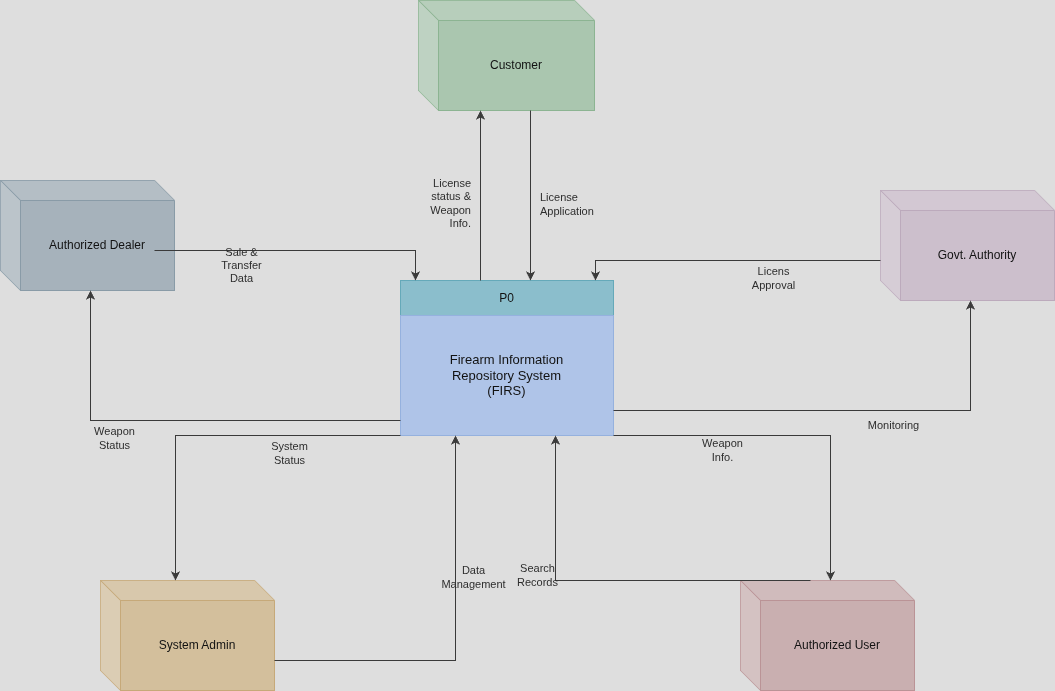

The diagram above was exported from draw.io. Its source (the exported page's mxGraphModel, read from the mxfile embedded in the PNG):
<mxGraphModel dx="1414" dy="807" grid="1" gridSize="10" guides="1" tooltips="1" connect="1" arrows="1" fold="1" page="1" pageScale="1" pageWidth="1100" pageHeight="850" background="#121212" math="0" shadow="0">
  <root>
    <mxCell id="0" />
    <mxCell id="1" parent="0" />
    <mxCell id="p0_header" parent="1" style="rounded=0;whiteSpace=wrap;html=1;fillColor=#134E5E;strokeColor=#1F6F81;strokeWidth=1;fontStyle=0;fontSize=12;fontColor=#FFFFFF;align=center;" value="P0" vertex="1">
      <mxGeometry height="35" width="213" x="420" y="300" as="geometry" />
    </mxCell>
    <mxCell id="p0_body" parent="1" style="rounded=0;whiteSpace=wrap;html=1;fillColor=#1C355E;strokeColor=#2B4C80;strokeWidth=1;fontSize=13;fontColor=#FFFFFF;align=center;" value="Firearm Information&lt;br&gt;Repository System&lt;br&gt;(FIRS)" vertex="1">
      <mxGeometry height="120" width="213" x="420" y="335" as="geometry" />
    </mxCell>
    <mxCell id="ent_customer" parent="1" style="shape=cube;whiteSpace=wrap;html=1;boundedLbl=1;backgroundOutline=1;darkOpacity=0.2;darkOpacity2=0.3;fillColor=#1E3F24;strokeColor=#2D5C35;strokeWidth=1;fontStyle=0;fontSize=12;fontColor=#FFFFFF;align=center;" value="Customer" vertex="1">
      <mxGeometry height="110" width="176" x="438" y="20" as="geometry" />
    </mxCell>
    <mxCell id="ent_dealer" parent="1" style="shape=cube;whiteSpace=wrap;html=1;boundedLbl=1;backgroundOutline=1;darkOpacity=0.2;darkOpacity2=0.3;fillColor=#3B4A54;strokeColor=#526674;strokeWidth=1;fontStyle=0;fontSize=12;fontColor=#FFFFFF;align=center;" value="Authorized Dealer" vertex="1">
      <mxGeometry height="110" width="174" x="20" y="200" as="geometry" />
    </mxCell>
    <mxCell id="ent_govt" parent="1" style="shape=cube;whiteSpace=wrap;html=1;boundedLbl=1;backgroundOutline=1;darkOpacity=0.2;darkOpacity2=0.3;fillColor=#3D2E3D;strokeColor=#574257;strokeWidth=1;fontStyle=0;fontSize=12;fontColor=#FFFFFF;align=center;" value="Govt. Authority" vertex="1">
      <mxGeometry height="110" width="174" x="900" y="210" as="geometry" />
    </mxCell>
    <mxCell id="ent_admin" parent="1" style="shape=cube;whiteSpace=wrap;html=1;boundedLbl=1;backgroundOutline=1;darkOpacity=0.2;darkOpacity2=0.3;fillColor=#4A320A;strokeColor=#6B4912;strokeWidth=1;fontStyle=0;fontSize=12;fontColor=#FFFFFF;align=center;" value="System Admin" vertex="1">
      <mxGeometry height="110" width="174" x="120" y="600" as="geometry" />
    </mxCell>
    <mxCell id="ent_user" parent="1" style="shape=cube;whiteSpace=wrap;html=1;boundedLbl=1;backgroundOutline=1;darkOpacity=0.2;darkOpacity2=0.3;fillColor=#5A3B3D;strokeColor=#825558;strokeWidth=1;fontStyle=0;fontSize=12;fontColor=#FFFFFF;align=center;" value="Authorized User" vertex="1">
      <mxGeometry height="110" width="174" x="760" y="600" as="geometry" />
    </mxCell>
    <mxCell id="flow_lic_app" edge="1" parent="1" style="endArrow=classic;html=1;rounded=0;edgeStyle=orthogonalEdgeStyle;fontSize=11;fontColor=#E0E0E0;strokeColor=#D0D0D0;labelBackgroundColor=none;align=left;" value="License&lt;br&gt;Application">
      <mxGeometry relative="1" x="0.1" y="8" as="geometry">
        <mxPoint as="offset" />
        <mxPoint x="550" y="130" as="sourcePoint" />
        <mxPoint x="550" y="300" as="targetPoint" />
      </mxGeometry>
    </mxCell>
    <mxCell id="flow_lic_stat" edge="1" parent="1" style="endArrow=classic;html=1;rounded=0;edgeStyle=orthogonalEdgeStyle;fontSize=11;fontColor=#E0E0E0;strokeColor=#D0D0D0;labelBackgroundColor=none;align=right;" value="License&lt;br&gt;status &amp;&lt;br&gt;Weapon&lt;br&gt;Info.">
      <mxGeometry relative="1" x="-0.1" y="8" as="geometry">
        <mxPoint as="offset" />
        <mxPoint x="500" y="300" as="sourcePoint" />
        <mxPoint x="500" y="130" as="targetPoint" />
      </mxGeometry>
    </mxCell>
    <mxCell id="flow_sale_data" edge="1" parent="1" style="endArrow=classic;html=1;rounded=0;edgeStyle=orthogonalEdgeStyle;fontSize=11;fontColor=#E0E0E0;strokeColor=#D0D0D0;labelBackgroundColor=none;align=center;" value="Sale &amp;&lt;br&gt;Transfer&lt;br&gt;Data">
      <mxGeometry relative="1" x="-0.4" y="-15" as="geometry">
        <mxPoint as="offset" />
        <mxPoint x="174" y="270" as="sourcePoint" />
        <mxPoint x="435" y="300" as="targetPoint" />
      </mxGeometry>
    </mxCell>
    <mxCell id="flow_weap_stat" edge="1" parent="1" style="endArrow=classic;html=1;rounded=0;edgeStyle=orthogonalEdgeStyle;fontSize=11;fontColor=#E0E0E0;strokeColor=#D0D0D0;labelBackgroundColor=none;align=center;" value="Weapon&lt;br&gt;Status">
      <mxGeometry relative="1" x="0.3" y="18" as="geometry">
        <mxPoint as="offset" />
        <mxPoint x="420" y="440" as="sourcePoint" />
        <mxPoint x="110" y="310" as="targetPoint" />
      </mxGeometry>
    </mxCell>
    <mxCell id="flow_gov_app" edge="1" parent="1" style="endArrow=classic;html=1;rounded=0;edgeStyle=orthogonalEdgeStyle;fontSize=11;fontColor=#E0E0E0;strokeColor=#D0D0D0;labelBackgroundColor=none;align=center;" value="Licens&lt;br&gt;Approval">
      <mxGeometry relative="1" x="-0.3" y="18" as="geometry">
        <mxPoint as="offset" />
        <mxPoint x="900" y="280" as="sourcePoint" />
        <mxPoint x="615" y="300" as="targetPoint" />
      </mxGeometry>
    </mxCell>
    <mxCell id="flow_monitoring" edge="1" parent="1" style="endArrow=classic;html=1;rounded=0;edgeStyle=orthogonalEdgeStyle;fontSize=11;fontColor=#E0E0E0;strokeColor=#D0D0D0;labelBackgroundColor=none;align=center;" value="Monitoring">
      <mxGeometry relative="1" x="0.2" y="-15" as="geometry">
        <mxPoint as="offset" />
        <mxPoint x="633" y="430" as="sourcePoint" />
        <mxPoint x="990" y="320" as="targetPoint" />
      </mxGeometry>
    </mxCell>
    <mxCell id="flow_data_mgt" edge="1" parent="1" style="endArrow=classic;html=1;rounded=0;edgeStyle=orthogonalEdgeStyle;fontSize=11;fontColor=#E0E0E0;strokeColor=#D0D0D0;labelBackgroundColor=none;align=center;" value="Data&lt;br&gt;Management">
      <mxGeometry relative="1" x="0.3" y="-18" as="geometry">
        <mxPoint as="offset" />
        <mxPoint x="294" y="680" as="sourcePoint" />
        <mxPoint x="475" y="455" as="targetPoint" />
      </mxGeometry>
    </mxCell>
    <mxCell id="flow_sys_stat" edge="1" parent="1" style="endArrow=classic;html=1;rounded=0;edgeStyle=orthogonalEdgeStyle;fontSize=11;fontColor=#E0E0E0;strokeColor=#D0D0D0;labelBackgroundColor=none;align=center;" value="System&lt;br&gt;Status">
      <mxGeometry relative="1" x="-0.4" y="18" as="geometry">
        <mxPoint as="offset" />
        <mxPoint x="420" y="455" as="sourcePoint" />
        <mxPoint x="195" y="600" as="targetPoint" />
      </mxGeometry>
    </mxCell>
    <mxCell id="flow_search_rec" edge="1" parent="1" style="endArrow=classic;html=1;rounded=0;edgeStyle=orthogonalEdgeStyle;fontSize=11;fontColor=#E0E0E0;strokeColor=#D0D0D0;labelBackgroundColor=none;align=center;" value="Search&lt;br&gt;Records">
      <mxGeometry relative="1" x="0.3" y="18" as="geometry">
        <mxPoint as="offset" />
        <mxPoint x="830" y="600" as="sourcePoint" />
        <mxPoint x="575" y="455" as="targetPoint" />
      </mxGeometry>
    </mxCell>
    <mxCell id="flow_weap_info" edge="1" parent="1" style="endArrow=classic;html=1;rounded=0;edgeStyle=orthogonalEdgeStyle;fontSize=11;fontColor=#E0E0E0;strokeColor=#D0D0D0;labelBackgroundColor=none;align=center;" value="Weapon&lt;br&gt;Info.">
      <mxGeometry relative="1" x="-0.4" y="-15" as="geometry">
        <mxPoint as="offset" />
        <mxPoint x="633" y="455" as="sourcePoint" />
        <mxPoint x="850" y="600" as="targetPoint" />
      </mxGeometry>
    </mxCell>
  </root>
</mxGraphModel>